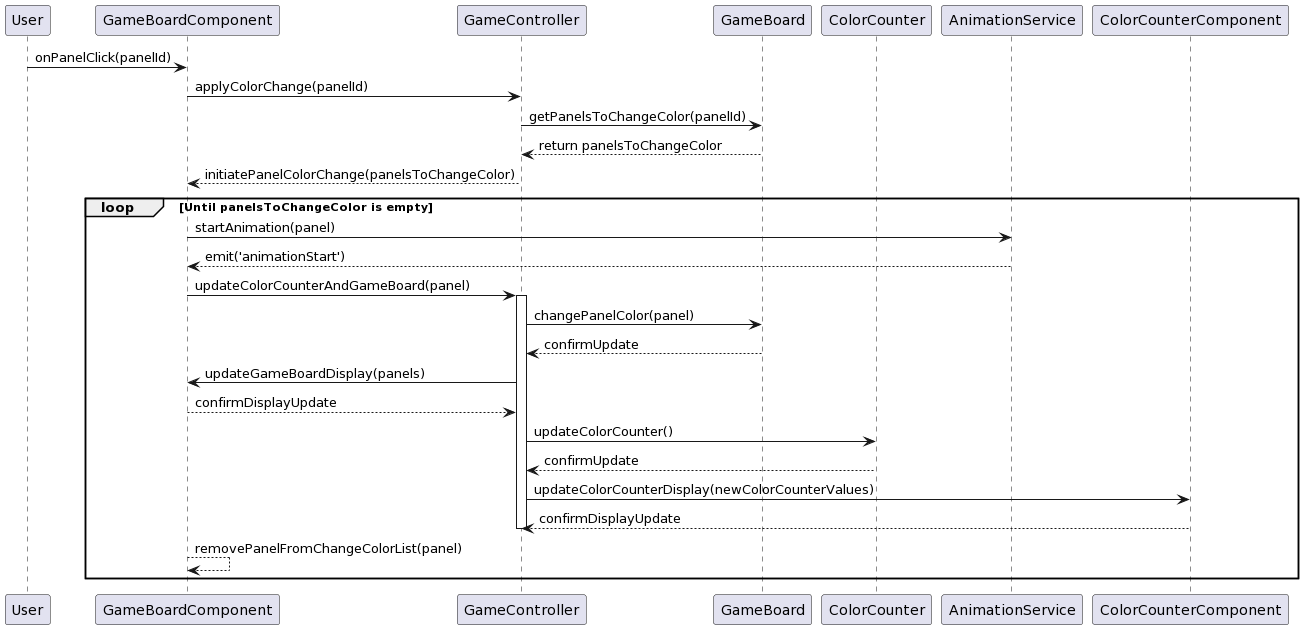

The diagram above was rendered by PlantUML. Its source (embedded in the PNG):
@startuml
participant User
participant GameBoardComponent
participant GameController
participant GameBoard
participant ColorCounter
participant AnimationService
participant ColorCounterComponent

User -> GameBoardComponent : onPanelClick(panelId)
GameBoardComponent -> GameController : applyColorChange(panelId)
GameController -> GameBoard : getPanelsToChangeColor(panelId)
GameBoard --> GameController : return panelsToChangeColor
GameController --> GameBoardComponent : initiatePanelColorChange(panelsToChangeColor)
loop Until panelsToChangeColor is empty
    GameBoardComponent -> AnimationService : startAnimation(panel)
    AnimationService --> GameBoardComponent : emit('animationStart')
    GameBoardComponent -> GameController : updateColorCounterAndGameBoard(panel)
    activate GameController
    GameController -> GameBoard : changePanelColor(panel)
    GameBoard --> GameController : confirmUpdate
    GameController -> GameBoardComponent : updateGameBoardDisplay(panels)
    GameBoardComponent --> GameController : confirmDisplayUpdate
    GameController -> ColorCounter : updateColorCounter()
    ColorCounter --> GameController : confirmUpdate
    GameController -> ColorCounterComponent : updateColorCounterDisplay(newColorCounterValues)
    ColorCounterComponent --> GameController : confirmDisplayUpdate
    deactivate GameController
    GameBoardComponent --> GameBoardComponent : removePanelFromChangeColorList(panel)
end
@enduml